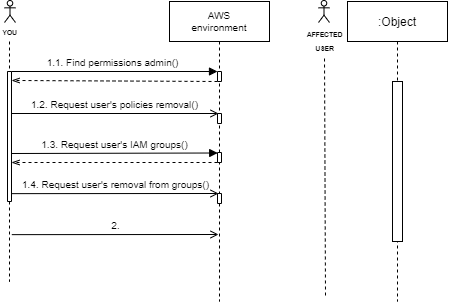

The diagram above was exported from draw.io. Its source (the exported page's mxGraphModel, read from the mxfile embedded in the PNG):
<mxGraphModel dx="716" dy="383" grid="1" gridSize="10" guides="1" tooltips="1" connect="1" arrows="1" fold="1" page="1" pageScale="1" pageWidth="850" pageHeight="1100" math="0" shadow="0">
  <root>
    <mxCell id="0" />
    <mxCell id="1" parent="0" />
    <mxCell id="u4hu0oDlgYozZXV6Gw17-7" value="" style="endArrow=none;dashed=1;html=1;" edge="1" parent="1">
      <mxGeometry width="50" height="50" relative="1" as="geometry">
        <mxPoint x="377" y="374" as="sourcePoint" />
        <mxPoint x="376" y="134" as="targetPoint" />
      </mxGeometry>
    </mxCell>
    <mxCell id="3nuBFxr9cyL0pnOWT2aG-1" value="AWS&#10;environment" style="shape=umlLifeline;perimeter=lifelinePerimeter;container=1;collapsible=0;recursiveResize=0;rounded=0;shadow=0;strokeWidth=1;fontSize=10;" parent="1" vertex="1">
      <mxGeometry x="221" y="80" width="100" height="300" as="geometry" />
    </mxCell>
    <mxCell id="MT4dEm66JSw5VwCvm64V-28" value="" style="rounded=0;whiteSpace=wrap;html=1;direction=south;strokeWidth=1;" parent="3nuBFxr9cyL0pnOWT2aG-1" vertex="1">
      <mxGeometry x="48" y="112" width="4" height="10" as="geometry" />
    </mxCell>
    <mxCell id="sZFW8XOIWTJtM9p7Jh9p-1" value="" style="rounded=0;whiteSpace=wrap;html=1;direction=south;strokeWidth=1;" parent="3nuBFxr9cyL0pnOWT2aG-1" vertex="1">
      <mxGeometry x="48" y="151" width="4" height="10" as="geometry" />
    </mxCell>
    <mxCell id="sZFW8XOIWTJtM9p7Jh9p-5" value="" style="rounded=0;whiteSpace=wrap;html=1;direction=south;strokeWidth=1;" parent="3nuBFxr9cyL0pnOWT2aG-1" vertex="1">
      <mxGeometry x="48" y="192" width="4" height="10" as="geometry" />
    </mxCell>
    <mxCell id="3nuBFxr9cyL0pnOWT2aG-5" value=":Object" style="shape=umlLifeline;perimeter=lifelinePerimeter;container=1;collapsible=0;recursiveResize=0;rounded=0;shadow=0;strokeWidth=1;" parent="1" vertex="1">
      <mxGeometry x="399" y="80" width="100" height="300" as="geometry" />
    </mxCell>
    <mxCell id="3nuBFxr9cyL0pnOWT2aG-6" value="" style="points=[];perimeter=orthogonalPerimeter;rounded=0;shadow=0;strokeWidth=1;" parent="3nuBFxr9cyL0pnOWT2aG-5" vertex="1">
      <mxGeometry x="45" y="80" width="10" height="160" as="geometry" />
    </mxCell>
    <mxCell id="MT4dEm66JSw5VwCvm64V-18" value="&lt;font style=&quot;font-size: 10px&quot;&gt;1.1. Find permissions admin()&lt;/font&gt;" style="html=1;verticalAlign=bottom;endArrow=block;shadow=0;fontFamily=Helvetica;fontSize=11;fontColor=#000000;align=center;startSize=8;strokeColor=#000000;strokeWidth=1;exitX=0;exitY=0.25;exitDx=0;exitDy=0;entryX=0;entryY=1;entryDx=0;entryDy=0;" parent="1" target="MT4dEm66JSw5VwCvm64V-27" edge="1">
      <mxGeometry relative="1" as="geometry">
        <mxPoint x="59" y="150" as="sourcePoint" />
        <mxPoint x="266" y="150" as="targetPoint" />
      </mxGeometry>
    </mxCell>
    <mxCell id="MT4dEm66JSw5VwCvm64V-19" value="" style="endArrow=openThin;html=1;dashed=1;endFill=0;entryX=0.069;entryY=-0.02;entryDx=0;entryDy=0;entryPerimeter=0;" parent="1" target="sZFW8XOIWTJtM9p7Jh9p-6" edge="1">
      <mxGeometry relative="1" as="geometry">
        <mxPoint x="269" y="160" as="sourcePoint" />
        <mxPoint x="70" y="160" as="targetPoint" />
      </mxGeometry>
    </mxCell>
    <mxCell id="MT4dEm66JSw5VwCvm64V-22" value="&lt;font style=&quot;font-size: 10px&quot;&gt;1.3. Request user's IAM groups()&lt;/font&gt;" style="html=1;verticalAlign=bottom;endArrow=block;shadow=0;fontFamily=Helvetica;fontSize=11;fontColor=#000000;align=center;startSize=8;strokeColor=#000000;strokeWidth=1;entryX=0.482;entryY=0.495;entryDx=0;entryDy=0;entryPerimeter=0;" parent="1" edge="1">
      <mxGeometry relative="1" as="geometry">
        <mxPoint x="63" y="232" as="sourcePoint" />
        <mxPoint x="269.19999999999993" y="231.5" as="targetPoint" />
      </mxGeometry>
    </mxCell>
    <mxCell id="MT4dEm66JSw5VwCvm64V-26" value="" style="endArrow=none;dashed=1;html=1;" parent="1" source="sZFW8XOIWTJtM9p7Jh9p-6" edge="1">
      <mxGeometry width="50" height="50" relative="1" as="geometry">
        <mxPoint x="61" y="120" as="sourcePoint" />
        <mxPoint x="61" y="232" as="targetPoint" />
      </mxGeometry>
    </mxCell>
    <mxCell id="MT4dEm66JSw5VwCvm64V-27" value="" style="rounded=0;whiteSpace=wrap;html=1;direction=south;strokeWidth=1;" parent="1" vertex="1">
      <mxGeometry x="269" y="150" width="4" height="10" as="geometry" />
    </mxCell>
    <mxCell id="sZFW8XOIWTJtM9p7Jh9p-2" value="" style="endArrow=openThin;html=1;dashed=1;endFill=0;entryX=0.5;entryY=0;entryDx=0;entryDy=0;" parent="1" edge="1">
      <mxGeometry relative="1" as="geometry">
        <mxPoint x="269" y="241" as="sourcePoint" />
        <mxPoint x="63" y="241" as="targetPoint" />
      </mxGeometry>
    </mxCell>
    <mxCell id="sZFW8XOIWTJtM9p7Jh9p-4" value="" style="endArrow=none;dashed=1;html=1;" parent="1" edge="1">
      <mxGeometry width="50" height="50" relative="1" as="geometry">
        <mxPoint x="61" y="250" as="sourcePoint" />
        <mxPoint x="61" y="360.17878186103354" as="targetPoint" />
      </mxGeometry>
    </mxCell>
    <mxCell id="sZFW8XOIWTJtM9p7Jh9p-6" value="" style="rounded=0;whiteSpace=wrap;html=1;direction=south;strokeWidth=1;" parent="1" vertex="1">
      <mxGeometry x="59" y="150" width="4" height="130" as="geometry" />
    </mxCell>
    <mxCell id="sZFW8XOIWTJtM9p7Jh9p-7" value="" style="endArrow=none;dashed=1;html=1;" parent="1" target="sZFW8XOIWTJtM9p7Jh9p-6" edge="1">
      <mxGeometry width="50" height="50" relative="1" as="geometry">
        <mxPoint x="61" y="120" as="sourcePoint" />
        <mxPoint x="61" y="232" as="targetPoint" />
      </mxGeometry>
    </mxCell>
    <mxCell id="8giyFyMuW9Fcqd4FAZrG-1" value="&lt;font style=&quot;font-size: 8px&quot;&gt;&lt;b style=&quot;font-size: 8px&quot;&gt;&lt;sup&gt;YOU&lt;/sup&gt;&lt;/b&gt;&lt;/font&gt;" style="shape=umlActor;verticalLabelPosition=bottom;verticalAlign=top;outlineConnect=0;html=1;fontSize=8;" parent="1" vertex="1">
      <mxGeometry x="56" y="79" width="11" height="22" as="geometry" />
    </mxCell>
    <mxCell id="u4hu0oDlgYozZXV6Gw17-2" value="&lt;span style=&quot;font-size: 10px&quot;&gt;1.2. Request user's policies removal()&lt;/span&gt;" style="html=1;verticalAlign=bottom;endArrow=open;shadow=0;fontFamily=Helvetica;fontSize=11;fontColor=#000000;align=center;startSize=8;strokeColor=#000000;strokeWidth=1;entryX=0;entryY=1;entryDx=0;entryDy=0;endFill=0;" edge="1" parent="1">
      <mxGeometry relative="1" as="geometry">
        <mxPoint x="63" y="192" as="sourcePoint" />
        <mxPoint x="270" y="192" as="targetPoint" />
      </mxGeometry>
    </mxCell>
    <mxCell id="u4hu0oDlgYozZXV6Gw17-3" value="&lt;span style=&quot;font-size: 10px&quot;&gt;1.4. Request user's removal from groups()&lt;/span&gt;" style="html=1;verticalAlign=bottom;endArrow=open;shadow=0;fontFamily=Helvetica;fontSize=11;fontColor=#000000;align=center;startSize=8;strokeColor=#000000;strokeWidth=1;entryX=0;entryY=1;entryDx=0;entryDy=0;endFill=0;exitX=0.301;exitY=-0.081;exitDx=0;exitDy=0;exitPerimeter=0;" edge="1" parent="1">
      <mxGeometry relative="1" as="geometry">
        <mxPoint x="63.323999999999955" y="272.14" as="sourcePoint" />
        <mxPoint x="270" y="272" as="targetPoint" />
      </mxGeometry>
    </mxCell>
    <mxCell id="u4hu0oDlgYozZXV6Gw17-4" value="&lt;font style=&quot;font-size: 8px&quot;&gt;&lt;b&gt;&lt;sup&gt;AFFECTED&lt;br&gt;USER&lt;/sup&gt;&lt;/b&gt;&lt;/font&gt;" style="shape=umlActor;verticalLabelPosition=bottom;verticalAlign=top;outlineConnect=0;html=1;" vertex="1" parent="1">
      <mxGeometry x="370" y="79" width="11" height="22" as="geometry" />
    </mxCell>
    <mxCell id="u4hu0oDlgYozZXV6Gw17-12" value="&lt;span style=&quot;font-size: 10px&quot;&gt;2.&lt;/span&gt;" style="html=1;verticalAlign=bottom;endArrow=open;shadow=0;fontFamily=Helvetica;fontSize=11;fontColor=#000000;align=center;startSize=8;strokeColor=#000000;strokeWidth=1;entryX=0;entryY=1;entryDx=0;entryDy=0;endFill=0;exitX=0.301;exitY=-0.081;exitDx=0;exitDy=0;exitPerimeter=0;" edge="1" parent="1">
      <mxGeometry relative="1" as="geometry">
        <mxPoint x="63.32399999999984" y="313.14" as="sourcePoint" />
        <mxPoint x="270.0000000000001" y="313" as="targetPoint" />
      </mxGeometry>
    </mxCell>
  </root>
</mxGraphModel>